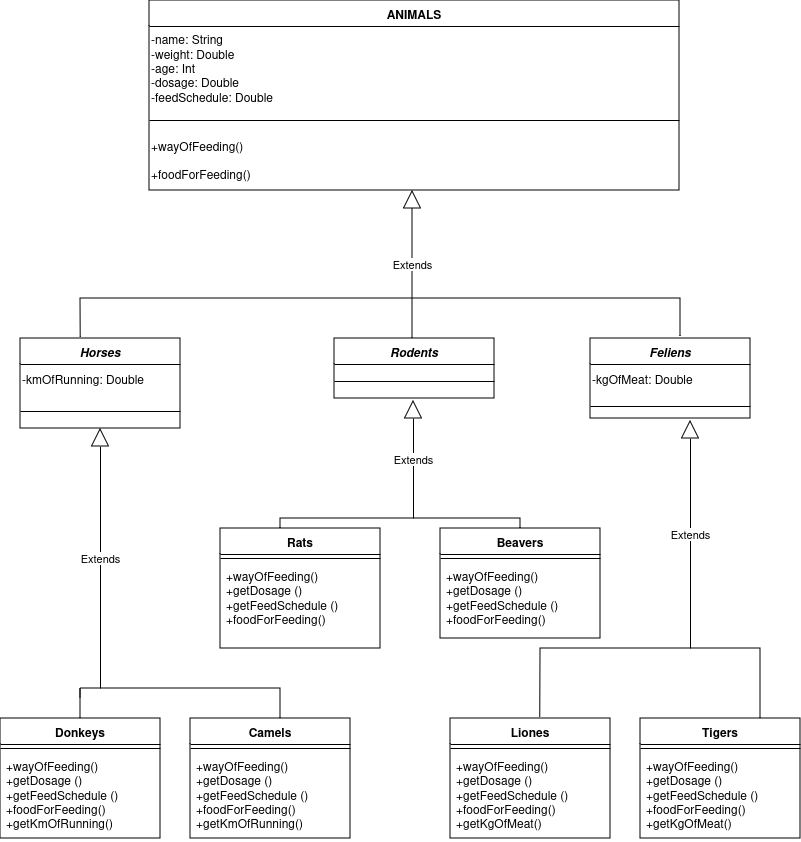

The diagram above was exported from draw.io. Its source (the exported page's mxGraphModel, read from the mxfile embedded in the PNG):
<mxGraphModel dx="1467" dy="747" grid="1" gridSize="10" guides="1" tooltips="1" connect="1" arrows="1" fold="1" page="1" pageScale="1" pageWidth="827" pageHeight="1169" background="#ffffff" math="0" shadow="0">
  <root>
    <mxCell id="WIyWlLk6GJQsqaUBKTNV-0" />
    <mxCell id="WIyWlLk6GJQsqaUBKTNV-1" parent="WIyWlLk6GJQsqaUBKTNV-0" />
    <mxCell id="B0iQwvbDcJe5z2nRWgPo-0" value="&lt;div&gt;ANIMALS&lt;/div&gt;&lt;div&gt;&lt;br&gt;&lt;/div&gt;" style="swimlane;fontStyle=1;align=center;verticalAlign=top;childLayout=stackLayout;horizontal=1;startSize=26;horizontalStack=0;resizeParent=1;resizeParentMax=0;resizeLast=0;collapsible=1;marginBottom=0;whiteSpace=wrap;html=1;" vertex="1" parent="WIyWlLk6GJQsqaUBKTNV-1">
      <mxGeometry x="149" y="60" width="530" height="190" as="geometry" />
    </mxCell>
    <mxCell id="B0iQwvbDcJe5z2nRWgPo-58" value="&lt;div align=&quot;left&quot;&gt;-name: String&lt;/div&gt;&lt;div align=&quot;left&quot;&gt;-weight: Double&lt;/div&gt;&lt;div align=&quot;left&quot;&gt;-age: Int&lt;/div&gt;&lt;div align=&quot;left&quot;&gt;-dosage: Double&lt;br&gt;&lt;/div&gt;&lt;div&gt;-feedSchedule: Double&lt;br&gt;&lt;/div&gt;" style="text;html=1;align=left;verticalAlign=middle;whiteSpace=wrap;rounded=0;" vertex="1" parent="B0iQwvbDcJe5z2nRWgPo-0">
      <mxGeometry y="26" width="530" height="84" as="geometry" />
    </mxCell>
    <mxCell id="B0iQwvbDcJe5z2nRWgPo-2" value="" style="line;strokeWidth=1;fillColor=none;align=left;verticalAlign=middle;spacingTop=-1;spacingLeft=3;spacingRight=3;rotatable=0;labelPosition=right;points=[];portConstraint=eastwest;strokeColor=inherit;" vertex="1" parent="B0iQwvbDcJe5z2nRWgPo-0">
      <mxGeometry y="110" width="530" height="20" as="geometry" />
    </mxCell>
    <mxCell id="B0iQwvbDcJe5z2nRWgPo-61" value="&lt;div&gt;+wayOfFeeding()&lt;/div&gt;&lt;div&gt;&lt;br&gt;&lt;/div&gt;&lt;div&gt;+foodForFeeding()&lt;br&gt;&lt;/div&gt;" style="text;html=1;align=left;verticalAlign=middle;resizable=0;points=[];autosize=1;strokeColor=none;fillColor=none;" vertex="1" parent="B0iQwvbDcJe5z2nRWgPo-0">
      <mxGeometry y="130" width="530" height="60" as="geometry" />
    </mxCell>
    <mxCell id="B0iQwvbDcJe5z2nRWgPo-4" value="&lt;i&gt;Horses&lt;/i&gt;" style="swimlane;fontStyle=1;align=center;verticalAlign=top;childLayout=stackLayout;horizontal=1;startSize=26;horizontalStack=0;resizeParent=1;resizeParentMax=0;resizeLast=0;collapsible=1;marginBottom=0;whiteSpace=wrap;html=1;" vertex="1" parent="WIyWlLk6GJQsqaUBKTNV-1">
      <mxGeometry x="20" y="398" width="160" height="90" as="geometry" />
    </mxCell>
    <mxCell id="B0iQwvbDcJe5z2nRWgPo-63" value="&lt;div&gt;-kmOfRunning: Double&lt;br&gt;&lt;/div&gt;" style="text;html=1;align=left;verticalAlign=middle;resizable=0;points=[];autosize=1;strokeColor=none;fillColor=none;" vertex="1" parent="B0iQwvbDcJe5z2nRWgPo-4">
      <mxGeometry y="26" width="160" height="30" as="geometry" />
    </mxCell>
    <mxCell id="B0iQwvbDcJe5z2nRWgPo-6" value="" style="line;strokeWidth=1;fillColor=none;align=left;verticalAlign=middle;spacingTop=-1;spacingLeft=3;spacingRight=3;rotatable=0;labelPosition=right;points=[];portConstraint=eastwest;strokeColor=inherit;" vertex="1" parent="B0iQwvbDcJe5z2nRWgPo-4">
      <mxGeometry y="56" width="160" height="34" as="geometry" />
    </mxCell>
    <mxCell id="B0iQwvbDcJe5z2nRWgPo-12" value="&lt;i&gt;Feliens&lt;/i&gt;" style="swimlane;fontStyle=1;align=center;verticalAlign=top;childLayout=stackLayout;horizontal=1;startSize=26;horizontalStack=0;resizeParent=1;resizeParentMax=0;resizeLast=0;collapsible=1;marginBottom=0;whiteSpace=wrap;html=1;" vertex="1" parent="WIyWlLk6GJQsqaUBKTNV-1">
      <mxGeometry x="590" y="398" width="160" height="80" as="geometry" />
    </mxCell>
    <mxCell id="B0iQwvbDcJe5z2nRWgPo-64" value="-kgOfMeat: Double" style="text;html=1;align=left;verticalAlign=middle;resizable=0;points=[];autosize=1;strokeColor=none;fillColor=none;" vertex="1" parent="B0iQwvbDcJe5z2nRWgPo-12">
      <mxGeometry y="26" width="160" height="30" as="geometry" />
    </mxCell>
    <mxCell id="B0iQwvbDcJe5z2nRWgPo-14" value="" style="line;strokeWidth=1;fillColor=none;align=left;verticalAlign=middle;spacingTop=-1;spacingLeft=3;spacingRight=3;rotatable=0;labelPosition=right;points=[];portConstraint=eastwest;strokeColor=inherit;" vertex="1" parent="B0iQwvbDcJe5z2nRWgPo-12">
      <mxGeometry y="56" width="160" height="24" as="geometry" />
    </mxCell>
    <mxCell id="B0iQwvbDcJe5z2nRWgPo-16" value="Donkeys" style="swimlane;fontStyle=1;align=center;verticalAlign=top;childLayout=stackLayout;horizontal=1;startSize=26;horizontalStack=0;resizeParent=1;resizeParentMax=0;resizeLast=0;collapsible=1;marginBottom=0;whiteSpace=wrap;html=1;" vertex="1" parent="WIyWlLk6GJQsqaUBKTNV-1">
      <mxGeometry y="778" width="160" height="120" as="geometry" />
    </mxCell>
    <mxCell id="B0iQwvbDcJe5z2nRWgPo-18" value="" style="line;strokeWidth=1;fillColor=none;align=left;verticalAlign=middle;spacingTop=-1;spacingLeft=3;spacingRight=3;rotatable=0;labelPosition=right;points=[];portConstraint=eastwest;strokeColor=inherit;" vertex="1" parent="B0iQwvbDcJe5z2nRWgPo-16">
      <mxGeometry y="26" width="160" height="8" as="geometry" />
    </mxCell>
    <mxCell id="B0iQwvbDcJe5z2nRWgPo-19" value="&lt;div&gt;+wayOfFeeding()&lt;/div&gt;&lt;div&gt;+getDosage ()&lt;/div&gt;&lt;div&gt;+getFeedSchedule ()&lt;/div&gt;&lt;div&gt;&lt;div&gt;+foodForFeeding()&lt;br&gt;&lt;/div&gt;&lt;div&gt;+getKmOfRunning()&lt;/div&gt;&lt;/div&gt;" style="text;strokeColor=none;fillColor=none;align=left;verticalAlign=top;spacingLeft=4;spacingRight=4;overflow=hidden;rotatable=0;points=[[0,0.5],[1,0.5]];portConstraint=eastwest;whiteSpace=wrap;html=1;" vertex="1" parent="B0iQwvbDcJe5z2nRWgPo-16">
      <mxGeometry y="34" width="160" height="86" as="geometry" />
    </mxCell>
    <mxCell id="B0iQwvbDcJe5z2nRWgPo-20" value="Camels" style="swimlane;fontStyle=1;align=center;verticalAlign=top;childLayout=stackLayout;horizontal=1;startSize=26;horizontalStack=0;resizeParent=1;resizeParentMax=0;resizeLast=0;collapsible=1;marginBottom=0;whiteSpace=wrap;html=1;" vertex="1" parent="WIyWlLk6GJQsqaUBKTNV-1">
      <mxGeometry x="190" y="778" width="160" height="120" as="geometry" />
    </mxCell>
    <mxCell id="B0iQwvbDcJe5z2nRWgPo-22" value="" style="line;strokeWidth=1;fillColor=none;align=left;verticalAlign=middle;spacingTop=-1;spacingLeft=3;spacingRight=3;rotatable=0;labelPosition=right;points=[];portConstraint=eastwest;strokeColor=inherit;" vertex="1" parent="B0iQwvbDcJe5z2nRWgPo-20">
      <mxGeometry y="26" width="160" height="8" as="geometry" />
    </mxCell>
    <mxCell id="B0iQwvbDcJe5z2nRWgPo-23" value="&lt;div&gt;+wayOfFeeding()&lt;/div&gt;&lt;div&gt;+getDosage ()&lt;/div&gt;&lt;div&gt;+getFeedSchedule ()&lt;/div&gt;&lt;div&gt;&lt;div&gt;+foodForFeeding()&lt;br&gt;&lt;/div&gt;&lt;/div&gt;&lt;div&gt;+getKmOfRunning()&lt;/div&gt;" style="text;strokeColor=none;fillColor=none;align=left;verticalAlign=top;spacingLeft=4;spacingRight=4;overflow=hidden;rotatable=0;points=[[0,0.5],[1,0.5]];portConstraint=eastwest;whiteSpace=wrap;html=1;" vertex="1" parent="B0iQwvbDcJe5z2nRWgPo-20">
      <mxGeometry y="34" width="160" height="86" as="geometry" />
    </mxCell>
    <mxCell id="B0iQwvbDcJe5z2nRWgPo-24" value="Rats" style="swimlane;fontStyle=1;align=center;verticalAlign=top;childLayout=stackLayout;horizontal=1;startSize=26;horizontalStack=0;resizeParent=1;resizeParentMax=0;resizeLast=0;collapsible=1;marginBottom=0;whiteSpace=wrap;html=1;" vertex="1" parent="WIyWlLk6GJQsqaUBKTNV-1">
      <mxGeometry x="220" y="588" width="160" height="120" as="geometry" />
    </mxCell>
    <mxCell id="B0iQwvbDcJe5z2nRWgPo-26" value="" style="line;strokeWidth=1;fillColor=none;align=left;verticalAlign=middle;spacingTop=-1;spacingLeft=3;spacingRight=3;rotatable=0;labelPosition=right;points=[];portConstraint=eastwest;strokeColor=inherit;" vertex="1" parent="B0iQwvbDcJe5z2nRWgPo-24">
      <mxGeometry y="26" width="160" height="8" as="geometry" />
    </mxCell>
    <mxCell id="B0iQwvbDcJe5z2nRWgPo-27" value="&lt;div&gt;+wayOfFeeding()&lt;/div&gt;&lt;div&gt;+getDosage ()&lt;/div&gt;&lt;div&gt;+getFeedSchedule ()&lt;/div&gt;&lt;div&gt;+foodForFeeding()&lt;br&gt;&lt;/div&gt;" style="text;strokeColor=none;fillColor=none;align=left;verticalAlign=top;spacingLeft=4;spacingRight=4;overflow=hidden;rotatable=0;points=[[0,0.5],[1,0.5]];portConstraint=eastwest;whiteSpace=wrap;html=1;" vertex="1" parent="B0iQwvbDcJe5z2nRWgPo-24">
      <mxGeometry y="34" width="160" height="86" as="geometry" />
    </mxCell>
    <mxCell id="B0iQwvbDcJe5z2nRWgPo-28" value="&lt;span lang=&quot;en&quot; class=&quot;HwtZe&quot;&gt;&lt;span class=&quot;jCAhz ChMk0b&quot;&gt;&lt;span class=&quot;ryNqvb&quot;&gt;Beavers&lt;/span&gt;&lt;/span&gt;&lt;/span&gt;" style="swimlane;fontStyle=1;align=center;verticalAlign=top;childLayout=stackLayout;horizontal=1;startSize=26;horizontalStack=0;resizeParent=1;resizeParentMax=0;resizeLast=0;collapsible=1;marginBottom=0;whiteSpace=wrap;html=1;" vertex="1" parent="WIyWlLk6GJQsqaUBKTNV-1">
      <mxGeometry x="440" y="588" width="160" height="110" as="geometry" />
    </mxCell>
    <mxCell id="B0iQwvbDcJe5z2nRWgPo-30" value="" style="line;strokeWidth=1;fillColor=none;align=left;verticalAlign=middle;spacingTop=-1;spacingLeft=3;spacingRight=3;rotatable=0;labelPosition=right;points=[];portConstraint=eastwest;strokeColor=inherit;" vertex="1" parent="B0iQwvbDcJe5z2nRWgPo-28">
      <mxGeometry y="26" width="160" height="8" as="geometry" />
    </mxCell>
    <mxCell id="B0iQwvbDcJe5z2nRWgPo-31" value="+wayOfFeeding()&lt;div&gt;+getDosage ()&lt;/div&gt;&lt;div&gt;+getFeedSchedule ()&lt;/div&gt;&lt;div&gt;&lt;div&gt;+foodForFeeding()&lt;br&gt;&lt;/div&gt;&lt;/div&gt;" style="text;strokeColor=none;fillColor=none;align=left;verticalAlign=top;spacingLeft=4;spacingRight=4;overflow=hidden;rotatable=0;points=[[0,0.5],[1,0.5]];portConstraint=eastwest;whiteSpace=wrap;html=1;" vertex="1" parent="B0iQwvbDcJe5z2nRWgPo-28">
      <mxGeometry y="34" width="160" height="76" as="geometry" />
    </mxCell>
    <mxCell id="B0iQwvbDcJe5z2nRWgPo-32" value="Liones" style="swimlane;fontStyle=1;align=center;verticalAlign=top;childLayout=stackLayout;horizontal=1;startSize=26;horizontalStack=0;resizeParent=1;resizeParentMax=0;resizeLast=0;collapsible=1;marginBottom=0;whiteSpace=wrap;html=1;" vertex="1" parent="WIyWlLk6GJQsqaUBKTNV-1">
      <mxGeometry x="450" y="778" width="160" height="120" as="geometry" />
    </mxCell>
    <mxCell id="B0iQwvbDcJe5z2nRWgPo-34" value="" style="line;strokeWidth=1;fillColor=none;align=left;verticalAlign=middle;spacingTop=-1;spacingLeft=3;spacingRight=3;rotatable=0;labelPosition=right;points=[];portConstraint=eastwest;strokeColor=inherit;" vertex="1" parent="B0iQwvbDcJe5z2nRWgPo-32">
      <mxGeometry y="26" width="160" height="8" as="geometry" />
    </mxCell>
    <mxCell id="B0iQwvbDcJe5z2nRWgPo-35" value="+wayOfFeeding()&lt;div&gt;+getDosage ()&lt;/div&gt;&lt;div&gt;+getFeedSchedule ()&lt;/div&gt;&lt;div&gt;+foodForFeeding()&lt;br&gt;&lt;/div&gt;&lt;div&gt;+getKgOfMeat()&lt;br&gt;&lt;/div&gt;" style="text;strokeColor=none;fillColor=none;align=left;verticalAlign=top;spacingLeft=4;spacingRight=4;overflow=hidden;rotatable=0;points=[[0,0.5],[1,0.5]];portConstraint=eastwest;whiteSpace=wrap;html=1;" vertex="1" parent="B0iQwvbDcJe5z2nRWgPo-32">
      <mxGeometry y="34" width="160" height="86" as="geometry" />
    </mxCell>
    <mxCell id="B0iQwvbDcJe5z2nRWgPo-36" value="Tigers" style="swimlane;fontStyle=1;align=center;verticalAlign=top;childLayout=stackLayout;horizontal=1;startSize=26;horizontalStack=0;resizeParent=1;resizeParentMax=0;resizeLast=0;collapsible=1;marginBottom=0;whiteSpace=wrap;html=1;" vertex="1" parent="WIyWlLk6GJQsqaUBKTNV-1">
      <mxGeometry x="640" y="778" width="160" height="120" as="geometry" />
    </mxCell>
    <mxCell id="B0iQwvbDcJe5z2nRWgPo-38" value="" style="line;strokeWidth=1;fillColor=none;align=left;verticalAlign=middle;spacingTop=-1;spacingLeft=3;spacingRight=3;rotatable=0;labelPosition=right;points=[];portConstraint=eastwest;strokeColor=inherit;" vertex="1" parent="B0iQwvbDcJe5z2nRWgPo-36">
      <mxGeometry y="26" width="160" height="8" as="geometry" />
    </mxCell>
    <mxCell id="B0iQwvbDcJe5z2nRWgPo-39" value="&lt;div&gt;+wayOfFeeding()&lt;/div&gt;&lt;div&gt;+getDosage ()&lt;/div&gt;&lt;div&gt;+getFeedSchedule ()&lt;/div&gt;&lt;div&gt;+foodForFeeding()&lt;/div&gt;&lt;div&gt;+getKgOfMeat()&lt;/div&gt;" style="text;strokeColor=none;fillColor=none;align=left;verticalAlign=top;spacingLeft=4;spacingRight=4;overflow=hidden;rotatable=0;points=[[0,0.5],[1,0.5]];portConstraint=eastwest;whiteSpace=wrap;html=1;" vertex="1" parent="B0iQwvbDcJe5z2nRWgPo-36">
      <mxGeometry y="34" width="160" height="86" as="geometry" />
    </mxCell>
    <mxCell id="B0iQwvbDcJe5z2nRWgPo-40" value="Extends" style="endArrow=block;endSize=16;endFill=0;html=1;rounded=0;" edge="1" parent="WIyWlLk6GJQsqaUBKTNV-1">
      <mxGeometry width="160" relative="1" as="geometry">
        <mxPoint x="412" y="398" as="sourcePoint" />
        <mxPoint x="412" y="250" as="targetPoint" />
        <Array as="points">
          <mxPoint x="412" y="320" />
        </Array>
      </mxGeometry>
    </mxCell>
    <mxCell id="B0iQwvbDcJe5z2nRWgPo-41" value="" style="endArrow=none;html=1;rounded=0;exitX=0.376;exitY=-0.013;exitDx=0;exitDy=0;exitPerimeter=0;" edge="1" parent="WIyWlLk6GJQsqaUBKTNV-1" source="B0iQwvbDcJe5z2nRWgPo-4">
      <mxGeometry width="50" height="50" relative="1" as="geometry">
        <mxPoint x="75" y="398" as="sourcePoint" />
        <mxPoint x="410" y="358" as="targetPoint" />
        <Array as="points">
          <mxPoint x="80" y="358" />
        </Array>
      </mxGeometry>
    </mxCell>
    <mxCell id="B0iQwvbDcJe5z2nRWgPo-42" value="" style="endArrow=none;html=1;rounded=0;exitX=0.376;exitY=-0.013;exitDx=0;exitDy=0;exitPerimeter=0;" edge="1" parent="WIyWlLk6GJQsqaUBKTNV-1">
      <mxGeometry width="50" height="50" relative="1" as="geometry">
        <mxPoint x="680" y="396" as="sourcePoint" />
        <mxPoint x="410" y="358" as="targetPoint" />
        <Array as="points">
          <mxPoint x="680" y="358" />
        </Array>
      </mxGeometry>
    </mxCell>
    <mxCell id="B0iQwvbDcJe5z2nRWgPo-43" value="Extends" style="endArrow=block;endSize=16;endFill=0;html=1;rounded=0;entryX=0.5;entryY=1;entryDx=0;entryDy=0;" edge="1" parent="WIyWlLk6GJQsqaUBKTNV-1" target="B0iQwvbDcJe5z2nRWgPo-4">
      <mxGeometry width="160" relative="1" as="geometry">
        <mxPoint x="100" y="748" as="sourcePoint" />
        <mxPoint x="100" y="538" as="targetPoint" />
      </mxGeometry>
    </mxCell>
    <mxCell id="B0iQwvbDcJe5z2nRWgPo-44" value="" style="endArrow=none;html=1;rounded=0;" edge="1" parent="WIyWlLk6GJQsqaUBKTNV-1">
      <mxGeometry width="50" height="50" relative="1" as="geometry">
        <mxPoint x="280" y="588" as="sourcePoint" />
        <mxPoint x="400" y="578" as="targetPoint" />
        <Array as="points">
          <mxPoint x="280" y="578" />
        </Array>
      </mxGeometry>
    </mxCell>
    <mxCell id="B0iQwvbDcJe5z2nRWgPo-45" value="" style="endArrow=none;html=1;rounded=0;" edge="1" parent="WIyWlLk6GJQsqaUBKTNV-1">
      <mxGeometry width="50" height="50" relative="1" as="geometry">
        <mxPoint x="520" y="588" as="sourcePoint" />
        <mxPoint x="400" y="578" as="targetPoint" />
        <Array as="points">
          <mxPoint x="520" y="578" />
        </Array>
      </mxGeometry>
    </mxCell>
    <mxCell id="B0iQwvbDcJe5z2nRWgPo-46" value="Extends" style="endArrow=block;endSize=16;endFill=0;html=1;rounded=0;" edge="1" parent="WIyWlLk6GJQsqaUBKTNV-1">
      <mxGeometry width="160" relative="1" as="geometry">
        <mxPoint x="413" y="578" as="sourcePoint" />
        <mxPoint x="413" y="460" as="targetPoint" />
      </mxGeometry>
    </mxCell>
    <mxCell id="B0iQwvbDcJe5z2nRWgPo-47" value="" style="endArrow=none;html=1;rounded=0;exitX=0.5;exitY=0;exitDx=0;exitDy=0;" edge="1" parent="WIyWlLk6GJQsqaUBKTNV-1" source="B0iQwvbDcJe5z2nRWgPo-16">
      <mxGeometry width="50" height="50" relative="1" as="geometry">
        <mxPoint x="75" y="748" as="sourcePoint" />
        <mxPoint x="80" y="758" as="targetPoint" />
        <Array as="points">
          <mxPoint x="80" y="748" />
        </Array>
      </mxGeometry>
    </mxCell>
    <mxCell id="B0iQwvbDcJe5z2nRWgPo-48" value="" style="endArrow=none;html=1;rounded=0;" edge="1" parent="WIyWlLk6GJQsqaUBKTNV-1">
      <mxGeometry width="50" height="50" relative="1" as="geometry">
        <mxPoint x="280" y="778" as="sourcePoint" />
        <mxPoint x="80" y="748" as="targetPoint" />
        <Array as="points">
          <mxPoint x="280" y="748" />
          <mxPoint x="180" y="748" />
        </Array>
      </mxGeometry>
    </mxCell>
    <mxCell id="B0iQwvbDcJe5z2nRWgPo-49" value="Extends" style="endArrow=block;endSize=16;endFill=0;html=1;rounded=0;" edge="1" parent="WIyWlLk6GJQsqaUBKTNV-1">
      <mxGeometry width="160" relative="1" as="geometry">
        <mxPoint x="690" y="708" as="sourcePoint" />
        <mxPoint x="690" y="480" as="targetPoint" />
      </mxGeometry>
    </mxCell>
    <mxCell id="B0iQwvbDcJe5z2nRWgPo-50" value="" style="endArrow=none;html=1;rounded=0;exitX=0.561;exitY=-0.007;exitDx=0;exitDy=0;exitPerimeter=0;" edge="1" parent="WIyWlLk6GJQsqaUBKTNV-1" source="B0iQwvbDcJe5z2nRWgPo-32">
      <mxGeometry width="50" height="50" relative="1" as="geometry">
        <mxPoint x="540" y="770" as="sourcePoint" />
        <mxPoint x="690" y="708" as="targetPoint" />
        <Array as="points">
          <mxPoint x="540" y="708" />
        </Array>
      </mxGeometry>
    </mxCell>
    <mxCell id="B0iQwvbDcJe5z2nRWgPo-51" value="" style="endArrow=none;html=1;rounded=0;exitX=0.75;exitY=0;exitDx=0;exitDy=0;" edge="1" parent="WIyWlLk6GJQsqaUBKTNV-1" source="B0iQwvbDcJe5z2nRWgPo-36">
      <mxGeometry width="50" height="50" relative="1" as="geometry">
        <mxPoint x="760" y="748" as="sourcePoint" />
        <mxPoint x="690" y="708" as="targetPoint" />
        <Array as="points">
          <mxPoint x="760" y="708" />
        </Array>
      </mxGeometry>
    </mxCell>
    <mxCell id="B0iQwvbDcJe5z2nRWgPo-52" value="&lt;i&gt;Rodents&lt;/i&gt;" style="swimlane;fontStyle=1;align=center;verticalAlign=top;childLayout=stackLayout;horizontal=1;startSize=26;horizontalStack=0;resizeParent=1;resizeParentMax=0;resizeLast=0;collapsible=1;marginBottom=0;whiteSpace=wrap;html=1;" vertex="1" parent="WIyWlLk6GJQsqaUBKTNV-1">
      <mxGeometry x="334" y="398" width="160" height="60" as="geometry" />
    </mxCell>
    <mxCell id="B0iQwvbDcJe5z2nRWgPo-54" value="" style="line;strokeWidth=1;fillColor=none;align=left;verticalAlign=middle;spacingTop=-1;spacingLeft=3;spacingRight=3;rotatable=0;labelPosition=right;points=[];portConstraint=eastwest;strokeColor=inherit;" vertex="1" parent="B0iQwvbDcJe5z2nRWgPo-52">
      <mxGeometry y="26" width="160" height="34" as="geometry" />
    </mxCell>
  </root>
</mxGraphModel>